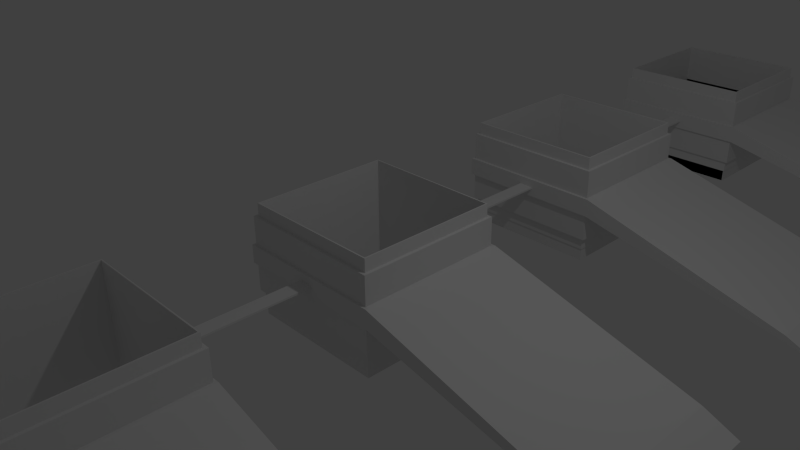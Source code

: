 # Source: 5box_cubbies.blend  (saved by Blender 2.75.0; exported with 4.5.12 LTS)
import bpy
from mathutils import Matrix  # noqa: F401  (used for matrix-valued properties, if any)

bpy.ops.wm.read_factory_settings(use_empty=True)
scene = bpy.context.scene
scene.name = 'Scene'

# ---- collections
col_collection_1 = bpy.data.collections.new('Collection 1'); scene.collection.children.link(col_collection_1)

# ---- world
world_world = bpy.data.worlds.new('World'); scene.world = world_world
world_world.color = (0.05088, 0.05088, 0.05088)
world_world.use_sun_shadow = False
world_world.sun_shadow_jitter_overblur = 0.0
world_world.cycles.sampling_method = 'MANUAL'
world_world.cycles.sample_map_resolution = 256

# ---- cameras
cam_camera = bpy.data.cameras.new('Camera')
cam_camera.clip_end = 100.0
cam_camera.lens = 35.0
cam_camera.sensor_width = 32.0
cam_camera.sensor_height = 18.0
cam_camera.ortho_scale = 7.314
cam_camera.dof.focus_distance = 0.0
cam_camera.dof.aperture_fstop = 128.0

# ---- lights
light_lamp = bpy.data.lights.new('Lamp', 'POINT')
light_lamp.transmission_factor = 0.0
light_lamp.cutoff_distance = 30.0
light_lamp.energy = 100.0
light_lamp.shadow_buffer_clip_start = 1.001
light_lamp.shadow_soft_size = 0.1
light_lamp.shadow_maximum_resolution = 0.006
light_lamp.use_absolute_resolution = True
light_lamp.cycles.use_multiple_importance_sampling = False

# ---- meshes
me_cube_009 = bpy.data.meshes.new('Cube.009')
me_cube_009.from_pydata([(-1.0, -1.0, 1.0), (-1.0, 1.0, 1.0), (-1.0, 1.0, -1.0), (-1.0, -1.0, -1.0), (1.0, -1.0, 1.0), (1.0, -1.0, -1.0), (-0.9586, -0.9586, 1.0), (-0.9586, 0.9586, 1.0), (0.9586, 0.9586, 1.0), (1.0, 1.0, 1.0), (0.9586, -0.9586, 1.0), (1.0, 1.0, -1.0), (-0.9586, -0.9586, -1.0), (0.9586, -0.9586, -1.0), (0.9586, 0.9586, -1.0), (-0.9586, 0.9586, -1.0), (-1.035, -1.035, 0.2449), (-1.035, 1.035, 0.2449), (-1.035, 1.035, -0.2449), (-1.035, -1.035, -0.2449), (1.035, -1.035, 0.2449), (1.035, -1.035, -0.2449), (-1.0, -1.0, 0.2449), (-1.0, 1.0, 0.2449), (1.0, 1.0, 0.2449), (1.035, 1.035, 0.2449), (1.0, -1.0, 0.2449), (1.035, 1.035, -0.2449), (-1.0, -1.0, -0.2449), (1.0, -1.0, -0.2449), (1.0, 1.0, -0.2449), (-1.0, 1.0, -0.2449), (-0.9586, -0.9586, 1.335), (-0.9586, 0.9586, 1.335), (-0.9586, 0.9586, -1.335), (-0.9586, -0.9586, -1.335), (0.9586, -0.9586, 1.335), (0.9586, -0.9586, -1.335), (-0.9412, -0.9412, 1.335), (-0.9412, 0.9412, 1.335), (0.9412, 0.9412, 1.335), (0.9586, 0.9586, 1.335), (0.9412, -0.9412, 1.335), (0.9586, 0.9586, -1.335), (0.9494, 0.9494, -1.335), (-0.9494, 0.9494, -1.335), (-0.9494, -0.9494, -1.335), (0.9494, -0.9494, -1.335), (0.9494, 0.9494, 0.1608), (-0.9494, 0.9494, 0.1608), (-0.9494, -0.9494, 0.1608), (0.9494, -0.9494, 0.1608), (-0.9412, -0.9412, 0.1608), (0.9412, -0.9412, 0.1608), (0.9412, 0.9412, 0.1608), (-0.9412, 0.9412, 0.1608), (-0.9494, -0.9494, 0.1608), (-0.9494, 0.9494, 0.1608), (-0.9494, 0.9494, -1.67), (-0.9494, -0.9494, -1.67), (0.9494, -0.9494, 0.1608), (0.9494, -0.9494, -1.67), (-0.9412, -0.9412, 0.1608), (-0.9412, 0.9412, 0.1608), (0.9412, 0.9412, 0.1608), (0.9494, 0.9494, 0.1608), (0.9412, -0.9412, 0.1608), (0.9494, 0.9494, -1.67), (-0.9412, -0.9412, -1.67), (0.9412, -0.9412, -1.67), (0.9412, 0.9412, -1.67), (-0.9412, 0.9412, -1.67), (3.886, -1.035, -1.302), (4.333, -1.035, -1.681), (3.886, 1.035, -1.302), (4.333, 1.035, -1.681), (-0.1035, 1.035, 0.02449), (-0.1035, 1.035, -0.02449), (0.1035, 1.035, 0.02449), (0.1035, 1.035, -0.02449), (-0.1035, -1.035, 0.02449), (-0.1035, -1.035, -0.02449), (0.1035, -1.035, 0.02449), (0.1035, -1.035, -0.02449), (-0.1035, 1.921, 0.02449), (-0.1035, 1.921, -0.02449), (0.1035, 1.921, 0.02449), (0.1035, 1.921, -0.02449), (-1.0, 2.842, 1.0), (-1.0, 4.842, 1.0), (-1.0, 4.842, -1.0), (-1.0, 2.842, -1.0), (1.0, 2.842, 1.0), (1.0, 2.842, -1.0), (-0.9586, 2.883, 1.0), (-0.9586, 4.801, 1.0), (0.9586, 4.801, 1.0), (1.0, 4.842, 1.0), (0.9586, 2.883, 1.0), (1.0, 4.842, -1.0), (-0.9586, 2.883, -1.0), (0.9586, 2.883, -1.0), (0.9586, 4.801, -1.0), (-0.9586, 4.801, -1.0), (-1.035, 2.807, 0.2449), (-1.035, 4.877, 0.2449), (-1.035, 4.877, -0.2449), (-1.035, 2.807, -0.2449), (1.035, 2.807, 0.2449), (1.035, 2.807, -0.2449), (-1.0, 2.842, 0.2449), (-1.0, 4.842, 0.2449), (1.0, 4.842, 0.2449), (1.035, 4.877, 0.2449), (1.0, 2.842, 0.2449), (1.035, 4.877, -0.2449), (-1.0, 2.842, -0.2449), (1.0, 2.842, -0.2449), (1.0, 4.842, -0.2449), (-1.0, 4.842, -0.2449), (-0.9586, 2.883, 1.335), (-0.9586, 4.801, 1.335), (-0.9586, 4.801, -1.335), (-0.9586, 2.883, -1.335), (0.9586, 2.883, 1.335), (0.9586, 2.883, -1.335), (-0.9412, 2.901, 1.335), (-0.9412, 4.783, 1.335), (0.9412, 4.783, 1.335), (0.9586, 4.801, 1.335), (0.9412, 2.901, 1.335), (0.9586, 4.801, -1.335), (0.9494, 4.791, -1.335), (-0.9494, 4.791, -1.335), (-0.9494, 2.893, -1.335), (0.9494, 2.893, -1.335), (0.9494, 4.791, 0.1608), (-0.9494, 4.791, 0.1608), (-0.9494, 2.893, 0.1608), (0.9494, 2.893, 0.1608), (-0.9412, 2.901, 0.1608), (0.9412, 2.901, 0.1608), (0.9412, 4.783, 0.1608), (-0.9412, 4.783, 0.1608), (-0.9494, 2.893, 0.1608), (-0.9494, 4.791, 0.1608), (-0.9494, 4.791, -1.67), (-0.9494, 2.893, -1.67), (0.9494, 2.893, 0.1608), (0.9494, 2.893, -1.67), (-0.9412, 2.901, 0.1608), (-0.9412, 4.783, 0.1608), (0.9412, 4.783, 0.1608), (0.9494, 4.791, 0.1608), (0.9412, 2.901, 0.1608), (0.9494, 4.791, -1.67), (-0.9412, 2.901, -1.67), (0.9412, 2.901, -1.67), (0.9412, 4.783, -1.67), (-0.9412, 4.783, -1.67), (3.886, 2.807, -1.302), (4.333, 2.807, -1.681), (3.886, 4.877, -1.302), (4.333, 4.877, -1.681), (-0.1035, 4.877, 0.02449), (-0.1035, 4.877, -0.02449), (0.1035, 4.877, 0.02449), (0.1035, 4.877, -0.02449), (-0.1035, 2.807, 0.02449), (-0.1035, 2.807, -0.02449), (0.1035, 2.807, 0.02449), (0.1035, 2.807, -0.02449), (-0.1035, 5.783, 0.02449), (-0.1035, 5.783, -0.02449), (0.1035, 5.783, 0.02449), (0.1035, 5.783, -0.02449), (-1.0, 14.57, 1.0), (-1.0, 16.57, 1.0), (-1.0, 16.57, -1.0), (-1.0, 14.57, -1.0), (1.0, 14.57, 1.0), (1.0, 14.57, -1.0), (-0.9586, 14.61, 1.0), (-0.9586, 16.52, 1.0), (0.9586, 16.52, 1.0), (1.0, 16.57, 1.0), (0.9586, 14.61, 1.0), (1.0, 16.57, -1.0), (-0.9586, 14.61, -1.0), (0.9586, 14.61, -1.0), (0.9586, 16.52, -1.0), (-0.9586, 16.52, -1.0), (-1.035, 14.53, 0.2449), (-1.035, 16.6, 0.2449), (-1.035, 16.6, -0.2449), (-1.035, 14.53, -0.2449), (1.035, 14.53, 0.2449), (1.035, 14.53, -0.2449), (-1.0, 14.57, 0.2449), (-1.0, 16.57, 0.2449), (1.0, 16.57, 0.2449), (1.035, 16.6, 0.2449), (1.0, 14.57, 0.2449), (1.035, 16.6, -0.2449), (-1.0, 14.57, -0.2449), (1.0, 14.57, -0.2449), (1.0, 16.57, -0.2449), (-1.0, 16.57, -0.2449), (-0.9586, 14.61, 1.335), (-0.9586, 16.52, 1.335), (-0.9586, 16.52, -1.335), (-0.9586, 14.61, -1.335), (0.9586, 14.61, 1.335), (0.9586, 14.61, -1.335), (-0.9412, 14.62, 1.335), (-0.9412, 16.51, 1.335), (0.9412, 16.51, 1.335), (0.9586, 16.52, 1.335), (0.9412, 14.62, 1.335), (0.9586, 16.52, -1.335), (0.9494, 16.51, -1.335), (-0.9494, 16.51, -1.335), (-0.9494, 14.62, -1.335), (0.9494, 14.62, -1.335), (0.9494, 16.51, 0.1608), (-0.9494, 16.51, 0.1608), (-0.9494, 14.62, 0.1608), (0.9494, 14.62, 0.1608), (-0.9412, 14.62, 0.1608), (0.9412, 14.62, 0.1608), (0.9412, 16.51, 0.1608), (-0.9412, 16.51, 0.1608), (-0.9494, 14.62, 0.1608), (-0.9494, 16.51, 0.1608), (-0.9494, 16.51, -1.67), (-0.9494, 14.62, -1.67), (0.9494, 14.62, 0.1608), (0.9494, 14.62, -1.67), (-0.9412, 14.62, 0.1608), (-0.9412, 16.51, 0.1608), (0.9412, 16.51, 0.1608), (0.9494, 16.51, 0.1608), (0.9412, 14.62, 0.1608), (0.9494, 16.51, -1.67), (-0.9412, 14.62, -1.67), (0.9412, 14.62, -1.67), (0.9412, 16.51, -1.67), (-0.9412, 16.51, -1.67), (3.886, 14.53, -1.302), (4.333, 14.53, -1.681), (3.886, 16.6, -1.302), (4.333, 16.6, -1.681), (-0.1035, 16.6, 0.02449), (-0.1035, 16.6, -0.02449), (0.1035, 16.6, 0.02449), (0.1035, 16.6, -0.02449), (-0.1035, 14.53, 0.02449), (-0.1035, 14.53, -0.02449), (0.1035, 14.53, 0.02449), (0.1035, 14.53, -0.02449), (-0.1035, 13.61, 0.02449), (-0.1035, 13.61, -0.02449), (0.1035, 13.61, 0.02449), (0.1035, 13.61, -0.02449), (-0.1035, 17.54, -0.02449), (-1.0, 10.65, 1.0), (-1.0, 12.65, 1.0), (-1.0, 12.65, -1.0), (-1.0, 10.65, -1.0), (1.0, 10.65, 1.0), (1.0, 10.65, -1.0), (-0.9586, 10.69, 1.0), (-0.9586, 12.61, 1.0), (0.9586, 12.61, 1.0), (1.0, 12.65, 1.0), (0.9586, 10.69, 1.0), (1.0, 12.65, -1.0), (-0.9586, 10.69, -1.0), (0.9586, 10.69, -1.0), (0.9586, 12.61, -1.0), (-0.9586, 12.61, -1.0), (-1.035, 10.61, 0.2449), (-1.035, 12.68, 0.2449), (-1.035, 12.68, -0.2449), (-1.035, 10.61, -0.2449), (1.035, 10.61, 0.2449), (1.035, 10.61, -0.2449), (-1.0, 10.65, 0.2449), (-1.0, 12.65, 0.2449), (1.0, 12.65, 0.2449), (1.035, 12.68, 0.2449), (1.0, 10.65, 0.2449), (1.035, 12.68, -0.2449), (-1.0, 10.65, -0.2449), (1.0, 10.65, -0.2449), (1.0, 12.65, -0.2449), (-1.0, 12.65, -0.2449), (-0.9586, 10.69, 1.335), (-0.9586, 12.61, 1.335), (-0.9586, 12.61, -1.335), (-0.9586, 10.69, -1.335), (0.9586, 10.69, 1.335), (0.9586, 10.69, -1.335), (-0.9412, 10.71, 1.335), (-0.9412, 12.59, 1.335), (0.9412, 12.59, 1.335), (0.9586, 12.61, 1.335), (0.9412, 10.71, 1.335), (0.9586, 12.61, -1.335), (0.9494, 12.6, -1.335), (-0.9494, 12.6, -1.335), (-0.9494, 10.7, -1.335), (0.9494, 10.7, -1.335), (0.9494, 12.6, 0.1608), (-0.9494, 12.6, 0.1608), (-0.9494, 10.7, 0.1608), (0.9494, 10.7, 0.1608), (-0.9412, 10.71, 0.1608), (0.9412, 10.71, 0.1608), (0.9412, 12.59, 0.1608), (-0.9412, 12.59, 0.1608), (-0.9494, 10.7, 0.1608), (-0.9494, 12.6, 0.1608), (-0.9494, 12.6, -1.67), (-0.9494, 10.7, -1.67), (0.9494, 10.7, 0.1608), (0.9494, 10.7, -1.67), (-0.9412, 10.71, 0.1608), (-0.9412, 12.59, 0.1608), (0.9412, 12.59, 0.1608), (0.9494, 12.6, 0.1608), (0.9412, 10.71, 0.1608), (0.9494, 12.6, -1.67), (-0.9412, 10.71, -1.67), (0.9412, 10.71, -1.67), (0.9412, 12.59, -1.67), (-0.9412, 12.59, -1.67), (3.886, 10.61, -1.302), (4.333, 10.61, -1.681), (3.886, 12.68, -1.302), (4.333, 12.68, -1.681), (-0.1035, 12.68, 0.02449), (-0.1035, 12.68, -0.02449), (0.1035, 12.68, 0.02449), (0.1035, 12.68, -0.02449), (-0.1035, 10.61, 0.02449), (-0.1035, 10.61, -0.02449), (0.1035, 10.61, 0.02449), (0.1035, 10.61, -0.02449), (-0.1035, 9.685, 0.02449), (-0.1035, 9.685, -0.02449), (0.1035, 9.685, 0.02449), (0.1035, 9.685, -0.02449), (-1.0, 6.723, 1.0), (-1.0, 8.723, 1.0), (-1.0, 8.723, -1.0), (-1.0, 6.723, -1.0), (1.0, 6.723, 1.0), (1.0, 6.723, -1.0), (-0.9586, 6.765, 1.0), (-0.9586, 8.682, 1.0), (0.9586, 8.682, 1.0), (1.0, 8.723, 1.0), (0.9586, 6.765, 1.0), (1.0, 8.723, -1.0), (-0.9586, 6.765, -1.0), (0.9586, 6.765, -1.0), (0.9586, 8.682, -1.0), (-0.9586, 8.682, -1.0), (-1.035, 6.688, 0.2449), (-1.035, 8.759, 0.2449), (-1.035, 8.759, -0.2449), (-1.035, 6.688, -0.2449), (1.035, 6.688, 0.2449), (1.035, 6.688, -0.2449), (-1.0, 6.723, 0.2449), (-1.0, 8.723, 0.2449), (1.0, 8.723, 0.2449), (1.035, 8.759, 0.2449), (1.0, 6.723, 0.2449), (1.035, 8.759, -0.2449), (-1.0, 6.723, -0.2449), (1.0, 6.723, -0.2449), (1.0, 8.723, -0.2449), (-1.0, 8.723, -0.2449), (-0.9586, 6.765, 1.335), (-0.9586, 8.682, 1.335), (-0.9586, 8.682, -1.335), (-0.9586, 6.765, -1.335), (0.9586, 6.765, 1.335), (0.9586, 6.765, -1.335), (-0.9412, 6.782, 1.335), (-0.9412, 8.665, 1.335), (0.9412, 8.665, 1.335), (0.9586, 8.682, 1.335), (0.9412, 6.782, 1.335), (0.9586, 8.682, -1.335), (0.9494, 8.673, -1.335), (-0.9494, 8.673, -1.335), (-0.9494, 6.774, -1.335), (0.9494, 6.774, -1.335), (0.9494, 8.673, 0.1608), (-0.9494, 8.673, 0.1608), (-0.9494, 6.774, 0.1608), (0.9494, 6.774, 0.1608), (-0.9412, 6.782, 0.1608), (0.9412, 6.782, 0.1608), (0.9412, 8.665, 0.1608), (-0.9412, 8.665, 0.1608), (-0.9494, 6.774, 0.1608), (-0.9494, 8.673, 0.1608), (-0.9494, 8.673, -1.67), (-0.9494, 6.774, -1.67), (0.9494, 6.774, 0.1608), (0.9494, 6.774, -1.67), (-0.9412, 6.782, 0.1608), (-0.9412, 8.665, 0.1608), (0.9412, 8.665, 0.1608), (0.9494, 8.673, 0.1608), (0.9412, 6.782, 0.1608), (0.9494, 8.673, -1.67), (-0.9412, 6.782, -1.67), (0.9412, 6.782, -1.67), (0.9412, 8.665, -1.67), (-0.9412, 8.665, -1.67), (3.886, 6.688, -1.302), (4.333, 6.688, -1.681), (3.886, 8.759, -1.302), (4.333, 8.759, -1.681), (-0.1035, 8.759, 0.02449), (-0.1035, 8.759, -0.02449), (0.1035, 8.759, 0.02449), (0.1035, 8.759, -0.02449), (-0.1035, 6.688, 0.02449), (-0.1035, 6.688, -0.02449), (0.1035, 6.688, 0.02449), (0.1035, 6.688, -0.02449)], [(253, 264)], [(0, 1, 2, 3), (4, 0, 3, 5), (0, 6, 7, 8, 9, 1), (0, 4, 9, 8, 10, 6), (1, 9, 11, 2), (3, 12, 13, 14, 11, 5), (3, 2, 11, 14, 15, 12), (9, 4, 5, 11), (7, 6, 12, 15), (8, 7, 15, 14), (6, 10, 13, 12), (10, 8, 14, 13), (16, 17, 18, 19), (21, 20, 82, 83), (16, 22, 23, 24, 25, 17), (16, 20, 25, 24, 26, 22), (17, 25, 78, 76), (19, 28, 29, 30, 27, 21), (19, 18, 27, 30, 31, 28), (20, 21, 73, 72), (23, 22, 28, 31), (24, 23, 31, 30), (22, 26, 29, 28), (26, 24, 30, 29), (32, 33, 34, 35), (36, 32, 35, 37), (32, 38, 39, 40, 41, 33), (32, 36, 41, 40, 42, 38), (33, 41, 43, 34), (35, 34, 43, 44, 45, 46), (41, 36, 37, 43), (35, 46, 47, 44, 43, 37), (45, 44, 48, 49), (46, 45, 49, 50), (47, 46, 50, 51), (44, 47, 51, 48), (50, 52, 53, 54, 48, 51), (49, 48, 54, 55, 52, 50), (39, 38, 52, 55), (40, 39, 55, 54), (38, 42, 53, 52), (42, 40, 54, 53), (56, 57, 58, 59), (60, 56, 59, 61), (56, 62, 63, 64, 65, 57), (56, 60, 65, 64, 66, 62), (57, 65, 67, 58), (59, 68, 69, 70, 67, 61), (59, 58, 67, 70, 71, 68), (65, 60, 61, 67), (63, 62, 68, 71), (64, 63, 71, 70), (62, 66, 69, 68), (66, 64, 70, 69), (74, 72, 73, 75), (27, 25, 74, 75), (21, 27, 75, 73), (25, 20, 72, 74), (79, 77, 85, 87), (25, 27, 79, 78), (18, 17, 76, 77), (27, 18, 77, 79), (20, 16, 80, 82), (19, 21, 83, 81), (16, 19, 81, 80), (84, 86, 87, 85), (77, 76, 84, 85), (78, 79, 87, 86), (76, 78, 86, 84), (88, 89, 90, 91), (92, 88, 91, 93), (88, 94, 95, 96, 97, 89), (88, 92, 97, 96, 98, 94), (89, 97, 99, 90), (91, 100, 101, 102, 99, 93), (91, 90, 99, 102, 103, 100), (97, 92, 93, 99), (95, 94, 100, 103), (96, 95, 103, 102), (94, 98, 101, 100), (98, 96, 102, 101), (104, 105, 106, 107), (109, 108, 170, 171), (104, 110, 111, 112, 113, 105), (104, 108, 113, 112, 114, 110), (105, 113, 166, 164), (107, 116, 117, 118, 115, 109), (107, 106, 115, 118, 119, 116), (108, 109, 161, 160), (111, 110, 116, 119), (112, 111, 119, 118), (110, 114, 117, 116), (114, 112, 118, 117), (120, 121, 122, 123), (124, 120, 123, 125), (120, 126, 127, 128, 129, 121), (120, 124, 129, 128, 130, 126), (121, 129, 131, 122), (123, 122, 131, 132, 133, 134), (129, 124, 125, 131), (123, 134, 135, 132, 131, 125), (133, 132, 136, 137), (134, 133, 137, 138), (135, 134, 138, 139), (132, 135, 139, 136), (138, 140, 141, 142, 136, 139), (137, 136, 142, 143, 140, 138), (127, 126, 140, 143), (128, 127, 143, 142), (126, 130, 141, 140), (130, 128, 142, 141), (144, 145, 146, 147), (148, 144, 147, 149), (144, 150, 151, 152, 153, 145), (144, 148, 153, 152, 154, 150), (145, 153, 155, 146), (147, 156, 157, 158, 155, 149), (147, 146, 155, 158, 159, 156), (153, 148, 149, 155), (151, 150, 156, 159), (152, 151, 159, 158), (150, 154, 157, 156), (154, 152, 158, 157), (162, 160, 161, 163), (115, 113, 162, 163), (109, 115, 163, 161), (113, 108, 160, 162), (167, 165, 173, 175), (113, 115, 167, 166), (106, 105, 164, 165), (115, 106, 165, 167), (168, 169, 85, 84), (108, 104, 168, 170), (107, 109, 171, 169), (104, 107, 169, 168), (170, 168, 84, 86), (169, 171, 87, 85), (172, 174, 175, 173), (165, 164, 172, 173), (166, 167, 175, 174), (164, 166, 174, 172), (176, 177, 178, 179), (180, 176, 179, 181), (176, 182, 183, 184, 185, 177), (176, 180, 185, 184, 186, 182), (177, 185, 187, 178), (179, 188, 189, 190, 187, 181), (179, 178, 187, 190, 191, 188), (185, 180, 181, 187), (183, 182, 188, 191), (184, 183, 191, 190), (182, 186, 189, 188), (186, 184, 190, 189), (192, 193, 194, 195), (197, 196, 258, 259), (192, 198, 199, 200, 201, 193), (192, 196, 201, 200, 202, 198), (193, 201, 254, 252), (195, 204, 205, 206, 203, 197), (195, 194, 203, 206, 207, 204), (196, 197, 249, 248), (199, 198, 204, 207), (200, 199, 207, 206), (198, 202, 205, 204), (202, 200, 206, 205), (208, 209, 210, 211), (212, 208, 211, 213), (208, 214, 215, 216, 217, 209), (208, 212, 217, 216, 218, 214), (209, 217, 219, 210), (211, 210, 219, 220, 221, 222), (217, 212, 213, 219), (211, 222, 223, 220, 219, 213), (221, 220, 224, 225), (222, 221, 225, 226), (223, 222, 226, 227), (220, 223, 227, 224), (226, 228, 229, 230, 224, 227), (225, 224, 230, 231, 228, 226), (215, 214, 228, 231), (216, 215, 231, 230), (214, 218, 229, 228), (218, 216, 230, 229), (232, 233, 234, 235), (236, 232, 235, 237), (232, 238, 239, 240, 241, 233), (232, 236, 241, 240, 242, 238), (233, 241, 243, 234), (235, 244, 245, 246, 243, 237), (235, 234, 243, 246, 247, 244), (241, 236, 237, 243), (239, 238, 244, 247), (240, 239, 247, 246), (238, 242, 245, 244), (242, 240, 246, 245), (250, 248, 249, 251), (203, 201, 250, 251), (197, 203, 251, 249), (201, 196, 248, 250), (201, 203, 255, 254), (194, 193, 252, 253), (203, 194, 253, 255), (259, 258, 262, 263), (196, 192, 256, 258), (195, 197, 259, 257), (192, 195, 257, 256), (262, 260, 261, 263), (258, 256, 260, 262), (257, 259, 263, 261), (256, 257, 261, 260), (265, 266, 267, 268), (269, 265, 268, 270), (265, 271, 272, 273, 274, 266), (265, 269, 274, 273, 275, 271), (266, 274, 276, 267), (268, 277, 278, 279, 276, 270), (268, 267, 276, 279, 280, 277), (274, 269, 270, 276), (272, 271, 277, 280), (273, 272, 280, 279), (271, 275, 278, 277), (275, 273, 279, 278), (281, 282, 283, 284), (286, 285, 347, 348), (281, 287, 288, 289, 290, 282), (281, 285, 290, 289, 291, 287), (282, 290, 343, 341), (284, 293, 294, 295, 292, 286), (284, 283, 292, 295, 296, 293), (285, 286, 338, 337), (288, 287, 293, 296), (289, 288, 296, 295), (287, 291, 294, 293), (291, 289, 295, 294), (297, 298, 299, 300), (301, 297, 300, 302), (297, 303, 304, 305, 306, 298), (297, 301, 306, 305, 307, 303), (298, 306, 308, 299), (300, 299, 308, 309, 310, 311), (306, 301, 302, 308), (300, 311, 312, 309, 308, 302), (310, 309, 313, 314), (311, 310, 314, 315), (312, 311, 315, 316), (309, 312, 316, 313), (315, 317, 318, 319, 313, 316), (314, 313, 319, 320, 317, 315), (304, 303, 317, 320), (305, 304, 320, 319), (303, 307, 318, 317), (307, 305, 319, 318), (321, 322, 323, 324), (325, 321, 324, 326), (321, 327, 328, 329, 330, 322), (321, 325, 330, 329, 331, 327), (322, 330, 332, 323), (324, 333, 334, 335, 332, 326), (324, 323, 332, 335, 336, 333), (330, 325, 326, 332), (328, 327, 333, 336), (329, 328, 336, 335), (327, 331, 334, 333), (331, 329, 335, 334), (339, 337, 338, 340), (292, 290, 339, 340), (286, 292, 340, 338), (290, 285, 337, 339), (341, 343, 262, 260), (290, 292, 344, 343), (283, 282, 341, 342), (292, 283, 342, 344), (348, 347, 351, 352), (285, 281, 345, 347), (284, 286, 348, 346), (281, 284, 346, 345), (351, 349, 350, 352), (347, 345, 349, 351), (346, 348, 352, 350), (345, 346, 350, 349), (342, 341, 260, 261), (343, 344, 263, 262), (353, 354, 355, 356), (357, 353, 356, 358), (353, 359, 360, 361, 362, 354), (353, 357, 362, 361, 363, 359), (354, 362, 364, 355), (356, 365, 366, 367, 364, 358), (356, 355, 364, 367, 368, 365), (362, 357, 358, 364), (360, 359, 365, 368), (361, 360, 368, 367), (359, 363, 366, 365), (363, 361, 367, 366), (369, 370, 371, 372), (374, 373, 435, 436), (369, 375, 376, 377, 378, 370), (369, 373, 378, 377, 379, 375), (370, 378, 431, 429), (372, 381, 382, 383, 380, 374), (372, 371, 380, 383, 384, 381), (373, 374, 426, 425), (376, 375, 381, 384), (377, 376, 384, 383), (375, 379, 382, 381), (379, 377, 383, 382), (385, 386, 387, 388), (389, 385, 388, 390), (385, 391, 392, 393, 394, 386), (385, 389, 394, 393, 395, 391), (386, 394, 396, 387), (388, 387, 396, 397, 398, 399), (394, 389, 390, 396), (388, 399, 400, 397, 396, 390), (398, 397, 401, 402), (399, 398, 402, 403), (400, 399, 403, 404), (397, 400, 404, 401), (403, 405, 406, 407, 401, 404), (402, 401, 407, 408, 405, 403), (392, 391, 405, 408), (393, 392, 408, 407), (391, 395, 406, 405), (395, 393, 407, 406), (409, 410, 411, 412), (413, 409, 412, 414), (409, 415, 416, 417, 418, 410), (409, 413, 418, 417, 419, 415), (410, 418, 420, 411), (412, 421, 422, 423, 420, 414), (412, 411, 420, 423, 424, 421), (418, 413, 414, 420), (416, 415, 421, 424), (417, 416, 424, 423), (415, 419, 422, 421), (419, 417, 423, 422), (427, 425, 426, 428), (380, 378, 427, 428), (374, 380, 428, 426), (378, 373, 425, 427), (429, 431, 351, 349), (378, 380, 432, 431), (371, 370, 429, 430), (380, 371, 430, 432), (373, 369, 433, 435), (372, 374, 436, 434), (369, 372, 434, 433), (436, 435, 174, 175), (433, 434, 173, 172), (434, 436, 175, 173), (435, 433, 172, 174), (430, 429, 349, 350), (431, 432, 352, 351), (171, 170, 86, 87), (344, 342, 261, 263), (432, 430, 350, 352)])
me_cube_009.use_remesh_preserve_volume = False
me_cube_009.use_remesh_preserve_attributes = False
me_cube_009.use_mirror_vertex_groups = False
me_cube_009.update()

# ---- objects
ob_cube_004 = bpy.data.objects.new('Cube.004', me_cube_009)
ob_lamp = bpy.data.objects.new('Lamp', light_lamp)
ob_camera = bpy.data.objects.new('Camera', cam_camera)

# ---- transforms, parenting, visibility, modifiers, constraints
ob_cube_004.location = (0.0, -8.206, 0.0)
ob_cube_004.scale = (1.062, 1.062, 0.5404)
ob_cube_004.lineart.crease_threshold = 0.0
ob_lamp.location = (4.076, 1.005, 5.904)
ob_lamp.rotation_euler = (0.6503, 0.05522, 1.866)
ob_lamp.lock_rotations_4d = False
ob_lamp.empty_display_type = 'ARROWS'
ob_lamp.color = (0.0, 0.0, 0.0, 0.0)
ob_lamp.lineart.crease_threshold = 0.0
ob_camera.location = (7.481, -6.508, 5.344)
ob_camera.rotation_euler = (1.109, 0.01082, 0.8149)
ob_camera.lock_rotations_4d = False
ob_camera.empty_display_type = 'ARROWS'
ob_camera.color = (0.0, 0.0, 0.0, 0.0)
ob_camera.display_type = 'WIRE'
ob_camera.lineart.crease_threshold = 0.0

# ---- collection membership
col_collection_1.objects.link(ob_cube_004)
col_collection_1.objects.link(ob_lamp)
col_collection_1.objects.link(ob_camera)

# ---- scene / render settings (as saved in the file)
scene.camera = ob_camera
scene.frame_start = 1; scene.frame_end = 250; scene.frame_set(1)
scene.render.engine = 'BLENDER_EEVEE_NEXT'
scene.render.resolution_percentage = 50
scene.render.dither_intensity = 0.0
scene.cycles.use_denoising = False
scene.cycles.samples = 10
scene.cycles.sampling_pattern = 'TABULATED_SOBOL'
scene.cycles.light_sampling_threshold = 0.0
scene.cycles.use_adaptive_sampling = False
scene.cycles.use_light_tree = False
scene.cycles.blur_glossy = 0.0
scene.cycles.pixel_filter_type = 'GAUSSIAN'
scene.cycles.sample_clamp_indirect = 0.0
scene.view_settings.view_transform = 'Standard'
bpy.context.view_layer.update()
